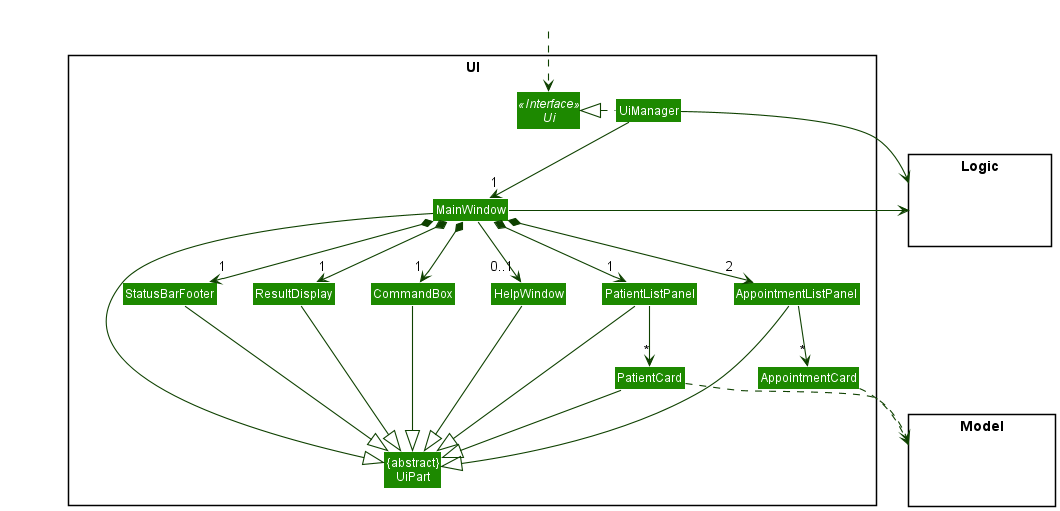

The diagram above was rendered by PlantUML. Its source (embedded in the PNG):
@startuml
!include style.puml
skinparam arrowThickness 1.1
skinparam arrowColor UI_COLOR_T4
skinparam classBackgroundColor UI_COLOR

package UI <<Rectangle>>{
Interface Ui <<Interface>>
Class "{abstract}\nUiPart" as UiPart
Class UiManager
Class MainWindow
Class HelpWindow
Class ResultDisplay
Class PatientListPanel
Class AppointmentListPanel
Class PatientCard
Class AppointmentCard
Class StatusBarFooter
Class CommandBox
}

package Model <<Rectangle>> {
Class HiddenModel #FFFFFF
}

package Logic <<Rectangle>> {
Class HiddenLogic #FFFFFF
}

Class HiddenOutside #FFFFFF
HiddenOutside ..> Ui

UiManager .left.|> Ui
UiManager -down-> "1" MainWindow
MainWindow *-down->  "1" CommandBox
MainWindow *-down-> "1" ResultDisplay
MainWindow *-down-> "1" PatientListPanel
MainWindow *-down-> "1" StatusBarFooter
MainWindow *-down-> "2" AppointmentListPanel
MainWindow --> "0..1" HelpWindow

PatientListPanel -down-> "*" PatientCard
AppointmentListPanel -down-> "*" AppointmentCard

MainWindow -left-|> UiPart

ResultDisplay --|> UiPart
CommandBox --|> UiPart
PatientListPanel --|> UiPart
AppointmentListPanel --|> UiPart
PatientCard --|> UiPart
StatusBarFooter --|> UiPart
HelpWindow --|> UiPart

AppointmentCard ..> Model
PatientCard ..> Model
UiManager -right-> Logic
MainWindow -left-> Logic

PatientListPanel -[hidden]left- HelpWindow
HelpWindow -[hidden]left- CommandBox
CommandBox -[hidden]left- ResultDisplay
ResultDisplay -[hidden]left- StatusBarFooter

MainWindow -[hidden]-|> UiPart
@enduml